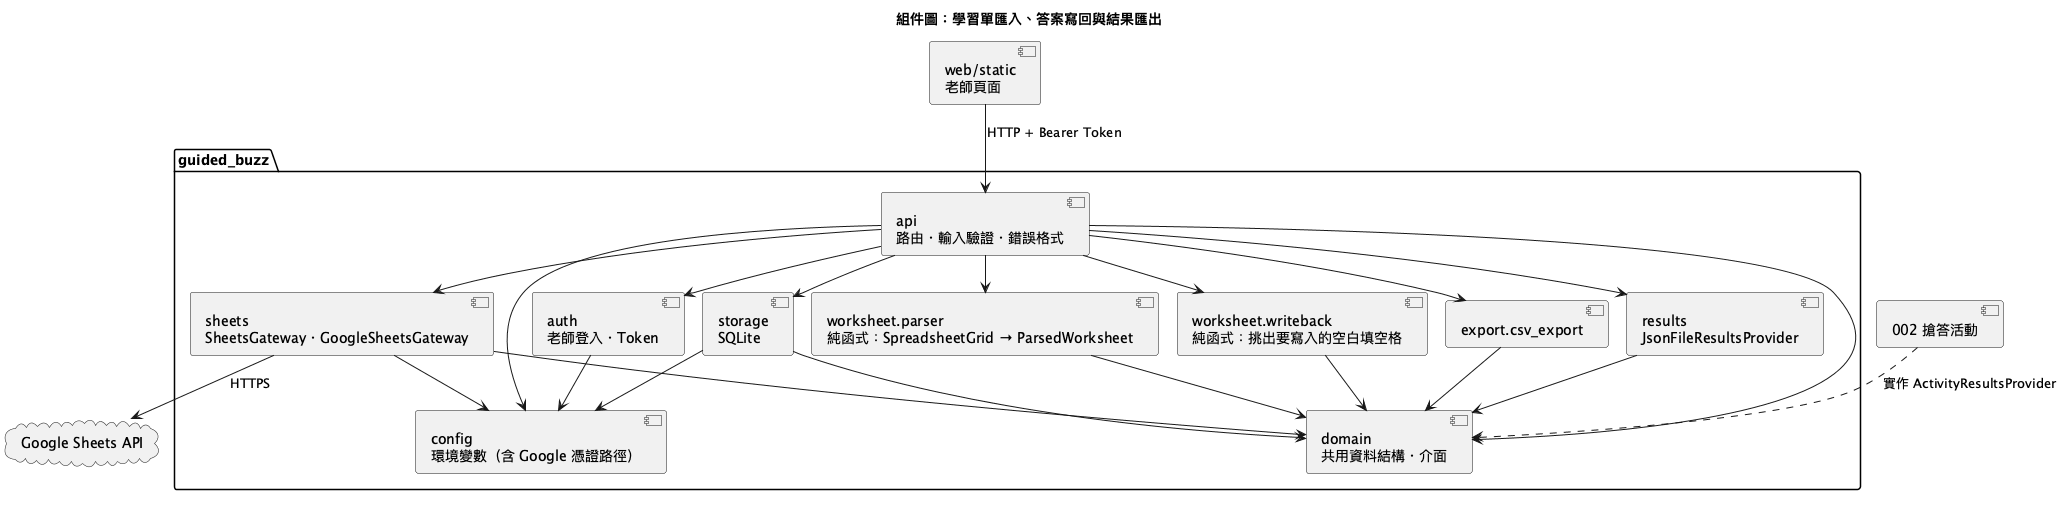

The diagram above was rendered by PlantUML. Its source (embedded in the PNG):
@startuml
!pragma layout smetana
title 組件圖：學習單匯入、答案寫回與結果匯出
component "web/static\n老師頁面" as web
cloud "Google Sheets API" as gapi
package "guided_buzz" {
  component "api\n路由・輸入驗證・錯誤格式" as api
  component "auth\n老師登入・Token" as auth
  component "worksheet.parser\n純函式：SpreadsheetGrid → ParsedWorksheet" as parser
  component "worksheet.writeback\n純函式：挑出要寫入的空白填空格" as writeback
  component "sheets\nSheetsGateway・GoogleSheetsGateway" as sheets
  component "export.csv_export" as export
  component "results\nJsonFileResultsProvider" as results
  component "storage\nSQLite" as storage
  component "config\n環境變數（含 Google 憑證路徑）" as config
  component "domain\n共用資料結構・介面" as domain
}
component "002 搶答活動" as buzz
web --> api : HTTP + Bearer Token
api --> auth
api --> parser
api --> writeback
api --> sheets
api --> export
api --> results
api --> storage
sheets --> gapi : HTTPS
parser --> domain
writeback --> domain
sheets --> domain
export --> domain
results --> domain
storage --> domain
api --> domain
api --> config
auth --> config
storage --> config
sheets --> config
buzz ..> domain : 實作 ActivityResultsProvider
@enduml